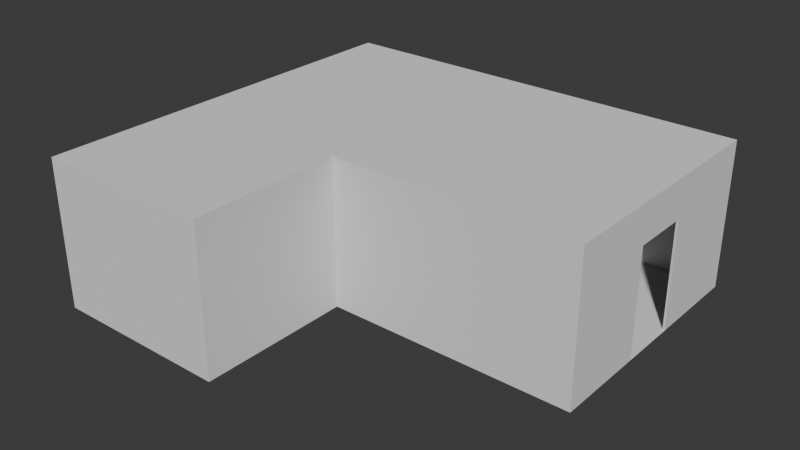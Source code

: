 # Source: repair_building.blend  (saved by Blender 5.2.45; exported with 4.5.12 LTS)
import bpy
from mathutils import Matrix  # noqa: F401  (used for matrix-valued properties, if any)

bpy.ops.wm.read_factory_settings(use_empty=True)
scene = bpy.context.scene
scene.name = 'Scene'

# ---- collections
col_collection = bpy.data.collections.new('Collection'); scene.collection.children.link(col_collection)

# ---- world
world_world = bpy.data.worlds.new('World'); scene.world = world_world
world_world.use_nodes = True; world_world.node_tree.nodes.clear()
_N = world_world.node_tree.nodes; _L = world_world.node_tree.links
n0 = _N.new('ShaderNodeOutputWorld'); n0.name = 'World Output'; n0.location = (200, 100)
n1 = _N.new('ShaderNodeBackground'); n1.name = 'Background'; n1.location = (-200, 100)
n1.inputs[0].default_value = (0.05088, 0.05088, 0.05088, 1.0)
_L.new(n1.outputs[0], n0.inputs[0])
n0.is_active_output = True
world_world.color = (0.05088, 0.05088, 0.05088)
world_world.sun_shadow_jitter_overblur = 0.0

# ---- meshes
me_plane = bpy.data.meshes.new('Plane')
me_plane.from_pydata([(-2.938, -2.938, 0.0), (2.938, -2.938, 0.0), (-2.938, 2.938, 0.0), (2.938, 2.938, 0.0), (-7.192, -2.938, 0.0), (-7.192, 2.938, 0.0), (-2.938, -6.556, 0.0), (-7.192, -6.556, 0.0)], [], [(0, 1, 3, 2), (0, 2, 5, 4), (0, 4, 7, 6)])
_uv = me_plane.uv_layers.new(name='UVMap')
_uv.uv.foreach_set('vector', [0.0, 0.0, 1.0, 0.0, 1.0, 1.0, 0.0, 1.0, 0.0, 0.0, 0.0, 1.0, 0.0, 1.0, 0.0, 0.0, 0.0, 0.0, 0.0, 0.0, 0.0, 0.0, 0.0, 0.0])
me_plane.update()
me_plane_009 = bpy.data.meshes.new('Plane.009')
me_plane_009.from_pydata([(2.938, -2.938, 3.453), (2.938, -2.938, 0.0), (2.938, -0.7734, 0.0), (2.938, 2.938, 3.453), (2.938, 0.6476, 0.0), (2.938, 2.938, 0.0), (2.888, -2.938, 3.453), (2.888, -2.938, 0.0), (2.888, 2.938, 3.453), (2.888, 2.938, 0.0), (2.938, -0.7734, 2.575), (2.938, 0.6476, 2.575), (2.888, -0.7734, 2.575), (2.888, 0.6476, 2.575), (2.888, -0.7734, 0.0), (2.888, 0.6476, 0.0)], [], [(4, 5, 3, 0, 1, 2, 10, 11), (7, 6, 8, 9, 15, 13, 12, 14), (0, 3, 8, 6), (1, 0, 6, 7), (2, 1, 7, 14), (9, 5, 4, 15), (3, 5, 9, 8), (13, 11, 10, 12), (10, 2, 14, 12), (4, 11, 13, 15)])
_uv = me_plane_009.uv_layers.new(name='UVMap')
_uv.uv.foreach_set('vector', [1.0, 0.6102, 1.0, 1.0, 0.0, 1.0, 0.0, 0.0, 1.0, 0.0, 1.0, 0.3684, 0.2543, 0.3684, 0.2543, 0.6102, 1.0, 0.0, 0.0, 0.0, 0.0, 1.0, 1.0, 1.0, 1.0, 0.6102, 0.2543, 0.6102, 0.2543, 0.3684, 1.0, 0.3684, 0.0, 0.0, 0.0, 1.0, 0.0, 1.0, 0.0, 0.0, 1.0, 0.0, 0.0, 0.0, 0.0, 0.0, 1.0, 0.0, 1.0, 0.3684, 1.0, 0.0, 1.0, 0.0, 1.0, 0.3684, 1.0, 1.0, 1.0, 1.0, 1.0, 0.6102, 1.0, 0.6102, 0.0, 1.0, 1.0, 1.0, 1.0, 1.0, 0.0, 1.0, 0.0, 1.0, 0.0, 1.0, 0.0, 0.0, 0.0, 0.0, 0.0, 0.0, 1.0, 0.0, 1.0, 0.0, 0.0, 0.0, 1.0, 1.0, 0.0, 1.0, 0.0, 1.0, 1.0, 1.0])
me_plane_009.materials.append(None)
me_plane_009.update()
me_plane_010 = bpy.data.meshes.new('Plane.010')
me_plane_010.from_pydata([(-7.142, -6.556, 3.453), (-7.142, -6.556, 0.0), (-7.142, 2.938, 3.453), (-7.142, 2.938, 0.0), (2.938, 2.938, 3.453), (2.938, 2.938, 0.0), (-2.938, -6.556, 3.453), (-2.938, -6.556, 0.0), (-2.938, -2.938, 3.453), (-2.938, -2.938, 0.0), (2.938, -2.938, 3.453), (2.938, -2.938, 0.0), (-7.178, -6.591, 3.453), (-7.178, -6.591, 0.0), (-7.178, 2.974, 3.453), (-7.178, 2.974, 0.0), (2.938, 2.988, 3.453), (2.938, 2.988, 0.0), (-2.903, -6.591, 3.453), (-2.903, -6.591, 0.0), (-2.903, -2.974, 3.453), (-2.903, -2.974, 0.0), (2.938, -2.988, 3.453), (2.938, -2.988, 0.0)], [], [(0, 1, 3, 2), (2, 3, 5, 4), (1, 0, 6, 7), (7, 6, 8, 9), (9, 8, 10, 11), (12, 14, 15, 13), (14, 16, 17, 15), (13, 19, 18, 12), (19, 21, 20, 18), (21, 23, 22, 20), (0, 2, 14, 12), (3, 1, 13, 15), (4, 5, 17, 16), (2, 4, 16, 14), (5, 3, 15, 17), (1, 7, 19, 13), (6, 0, 12, 18), (7, 9, 21, 19), (8, 6, 18, 20), (11, 10, 22, 23), (9, 11, 23, 21), (10, 8, 20, 22)])
_uv = me_plane_010.uv_layers.new(name='UVMap')
_uv.uv.foreach_set('vector', [0.0, 0.0, 1.0, 0.0, 1.0, 1.0, 0.0, 1.0, 0.0, 1.0, 1.0, 1.0, 1.0, 1.0, 0.0, 1.0, 1.0, 0.0, 0.0, 0.0, 0.0, 0.0, 1.0, 0.0, 1.0, 0.0, 0.0, 0.0, 0.0, 0.0, 1.0, 0.0, 1.0, 0.0, 0.0, 0.0, 0.0, 0.0, 1.0, 0.0, 0.0, 0.0, 0.0, 1.0, 1.0, 1.0, 1.0, 0.0, 0.0, 1.0, 0.0, 1.0, 1.0, 1.0, 1.0, 1.0, 1.0, 0.0, 1.0, 0.0, 0.0, 0.0, 0.0, 0.0, 1.0, 0.0, 1.0, 0.0, 0.0, 0.0, 0.0, 0.0, 1.0, 0.0, 1.0, 0.0, 0.0, 0.0, 0.0, 0.0, 0.0, 0.0, 0.0, 1.0, 0.0, 1.0, 0.0, 0.0, 1.0, 1.0, 1.0, 0.0, 1.0, 0.0, 1.0, 1.0, 0.0, 1.0, 1.0, 1.0, 1.0, 1.0, 0.0, 1.0, 0.0, 1.0, 0.0, 1.0, 0.0, 1.0, 0.0, 1.0, 1.0, 1.0, 1.0, 1.0, 1.0, 1.0, 1.0, 1.0, 1.0, 0.0, 1.0, 0.0, 1.0, 0.0, 1.0, 0.0, 0.0, 0.0, 0.0, 0.0, 0.0, 0.0, 0.0, 0.0, 1.0, 0.0, 1.0, 0.0, 1.0, 0.0, 1.0, 0.0, 0.0, 0.0, 0.0, 0.0, 0.0, 0.0, 0.0, 0.0, 1.0, 0.0, 0.0, 0.0, 0.0, 0.0, 1.0, 0.0, 1.0, 0.0, 1.0, 0.0, 1.0, 0.0, 1.0, 0.0, 0.0, 0.0, 0.0, 0.0, 0.0, 0.0, 0.0, 0.0])
me_plane_010.update()
me_plane_012 = bpy.data.meshes.new('Plane.012')
me_plane_012.from_pydata([(-2.938, -2.938, 3.453), (-2.938, -2.938, 0.0), (-2.938, 2.938, 3.453), (-2.938, 2.938, 0.0), (-2.988, -2.938, 3.453), (-2.988, -2.938, 0.0), (-2.988, 2.938, 3.453), (-2.988, 2.938, 0.0), (-2.938, -0.7734, 0.0), (-2.938, 0.6476, 0.0), (-2.938, -0.7734, 2.575), (-2.938, 0.6476, 2.575), (-2.988, -0.7734, 2.575), (-2.988, 0.6476, 2.575), (-2.988, -0.7734, 0.0), (-2.988, 0.6476, 0.0)], [], [(9, 3, 2, 0, 1, 8, 10, 11), (5, 4, 6, 7, 15, 13, 12, 14), (0, 2, 6, 4), (1, 0, 4, 5), (8, 1, 5, 14), (15, 7, 3, 9), (2, 3, 7, 6), (13, 11, 10, 12), (10, 8, 14, 12), (9, 11, 13, 15)])
_uv = me_plane_012.uv_layers.new(name='UVMap')
_uv.uv.foreach_set('vector', [1.0, 0.6102, 1.0, 1.0, 0.0, 1.0, 0.0, 0.0, 1.0, 0.0, 1.0, 0.3684, 0.2543, 0.3684, 0.2543, 0.6102, 1.0, 0.0, 0.0, 0.0, 0.0, 1.0, 1.0, 1.0, 1.0, 0.6102, 0.2543, 0.6102, 0.2543, 0.3684, 1.0, 0.3684, 0.0, 0.0, 0.0, 1.0, 0.0, 1.0, 0.0, 0.0, 1.0, 0.0, 0.0, 0.0, 0.0, 0.0, 1.0, 0.0, 1.0, 0.3684, 1.0, 0.0, 1.0, 0.0, 1.0, 0.3684, 1.0, 0.6102, 1.0, 1.0, 1.0, 1.0, 1.0, 0.6102, 0.0, 1.0, 1.0, 1.0, 1.0, 1.0, 0.0, 1.0, 0.0, 1.0, 0.0, 1.0, 0.0, 0.0, 0.0, 0.0, 0.0, 0.0, 1.0, 0.0, 1.0, 0.0, 0.0, 0.0, 1.0, 1.0, 0.0, 1.0, 0.0, 1.0, 1.0, 1.0])
me_plane_012.materials.append(None)
me_plane_012.update()
me_plane_015 = bpy.data.meshes.new('Plane.015')
me_plane_015.from_pydata([(-7.178, -6.591, 3.453), (-7.178, 2.974, 3.453), (2.938, 2.988, 3.453), (-2.903, -6.591, 3.453), (-2.903, -2.974, 3.453), (2.938, -2.988, 3.453), (-7.178, -6.591, 3.503), (-7.178, 2.974, 3.503), (2.938, 2.988, 3.503), (-2.903, -6.591, 3.503), (-2.903, -2.974, 3.503), (2.938, -2.988, 3.503)], [], [(1, 2, 5, 4, 3, 0), (7, 6, 9, 10, 11, 8), (1, 0, 6, 7), (2, 1, 7, 8), (0, 3, 9, 6), (3, 4, 10, 9), (4, 5, 11, 10), (5, 2, 8, 11)])
_uv = me_plane_015.uv_layers.new(name='UVMap')
_uv.uv.foreach_set('vector', [0.0, 0.0, 0.0, 0.0, 0.0, 0.0, 0.0, 0.0, 0.0, 0.0, 0.0, 0.0, 0.0, 0.0, 0.0, 0.0, 0.0, 0.0, 0.0, 0.0, 0.0, 0.0, 0.0, 0.0, 0.0, 0.0, 0.0, 0.0, 0.0, 0.0, 0.0, 0.0, 0.0, 0.0, 0.0, 0.0, 0.0, 0.0, 0.0, 0.0, 0.0, 0.0, 0.0, 0.0, 0.0, 0.0, 0.0, 0.0, 0.0, 0.0, 0.0, 0.0, 0.0, 0.0, 0.0, 0.0, 0.0, 0.0, 0.0, 0.0, 0.0, 0.0, 0.0, 0.0, 0.0, 0.0, 0.0, 0.0, 0.0, 0.0, 0.0, 0.0])
me_plane_015.update()

# ---- objects
ob_floor = bpy.data.objects.new('floor', me_plane)
ob_front = bpy.data.objects.new('front', me_plane_009)
ob_walls = bpy.data.objects.new('walls', me_plane_010)
ob_wall = bpy.data.objects.new('wall', me_plane_012)
ob_roof = bpy.data.objects.new('roof', me_plane_015)

# ---- transforms, parenting, visibility, modifiers, constraints
ob_floor.location = (0.0, 0.0, 0.0)
ob_front.location = (0.0, 0.0, 0.0)
ob_walls.location = (0.0, 0.0, 0.0)
ob_wall.location = (0.0, 0.0, 0.0)
ob_roof.location = (0.0, 0.0, 0.0)

# ---- collection membership
col_collection.objects.link(ob_floor)
col_collection.objects.link(ob_front)
col_collection.objects.link(ob_walls)
col_collection.objects.link(ob_wall)
col_collection.objects.link(ob_roof)

# ---- scene / render settings (as saved in the file)
scene.frame_start = 1; scene.frame_end = 250; scene.frame_set(1)
scene.render.engine = 'BLENDER_EEVEE_NEXT'
scene.render.bake_bias = 0.0
scene.render.bake_samples = 0
scene.render.compositor_device = 'GPU'
scene.eevee.use_volume_custom_range = False
scene.eevee.fast_gi_thickness_near = 0.1
scene.eevee.fast_gi_thickness_far = 0.0
scene.eevee.ray_tracing_options.screen_trace_thickness = 0.1
bpy.context.view_layer.update()

# ---- added for rendering (the .blend has no active camera and no usable light): camera, sun
cam_auto = bpy.data.cameras.new('AutoCamera')
cam_auto.lens = 50.0
cam_auto.sensor_width = 36.0
cam_auto.clip_end = 1000.0
ob_auto_camera = bpy.data.objects.new('AutoCamera', cam_auto)
scene.collection.objects.link(ob_auto_camera)
ob_auto_camera.location = (11.1739, -17.7627, 12.3924)
ob_auto_camera.rotation_euler = (1.09748, -7.21219e-08, 0.694738)
scene.camera = ob_auto_camera
light_auto_sun = bpy.data.lights.new('AutoSun', 'SUN')
light_auto_sun.energy = 3.0
light_auto_sun.angle = 0.0523599
ob_auto_sun = bpy.data.objects.new('AutoSun', light_auto_sun)
scene.collection.objects.link(ob_auto_sun)
ob_auto_sun.rotation_euler = (0.872665, 0.174533, 0.523599)
bpy.context.view_layer.update()
